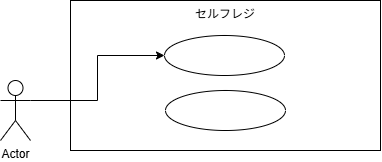

The diagram above was exported from draw.io. Its source (the exported page's mxGraphModel, read from the mxfile embedded in the PNG):
<mxGraphModel dx="879" dy="626" grid="1" gridSize="10" guides="1" tooltips="1" connect="1" arrows="1" fold="1" page="1" pageScale="1" pageWidth="827" pageHeight="1169" math="0" shadow="0">
  <root>
    <mxCell id="0" />
    <mxCell id="1" parent="0" />
    <mxCell id="vFgVRMkQlDCYB-M2dAUG-1" parent="1" style="shape=umlActor;verticalLabelPosition=bottom;verticalAlign=top;html=1;outlineConnect=0;" value="Actor" vertex="1">
      <mxGeometry height="60" width="30" x="130" y="260" as="geometry" />
    </mxCell>
    <mxCell id="vFgVRMkQlDCYB-M2dAUG-2" parent="1" style="rounded=0;whiteSpace=wrap;html=1;align=center;verticalAlign=top;" value="セルフレジ" vertex="1">
      <mxGeometry height="150" width="310" x="200" y="180" as="geometry" />
    </mxCell>
    <mxCell id="vFgVRMkQlDCYB-M2dAUG-5" parent="1" style="ellipse;whiteSpace=wrap;html=1;shapeInside=1;" value="" vertex="1">
      <mxGeometry height="40" width="120" x="294" y="215" as="geometry" />
    </mxCell>
    <mxCell id="vFgVRMkQlDCYB-M2dAUG-6" parent="1" style="ellipse;whiteSpace=wrap;html=1;shapeInside=1;" value="" vertex="1">
      <mxGeometry height="40" width="120" x="295" y="270" as="geometry" />
    </mxCell>
    <mxCell id="vFgVRMkQlDCYB-M2dAUG-7" edge="1" parent="1" source="vFgVRMkQlDCYB-M2dAUG-1" style="edgeStyle=orthogonalEdgeStyle;rounded=0;orthogonalLoop=1;jettySize=auto;html=1;exitX=1;exitY=0.3333333333333333;exitDx=0;exitDy=0;exitPerimeter=0;entryX=0;entryY=0.5;entryDx=0;entryDy=0;" target="vFgVRMkQlDCYB-M2dAUG-5">
      <mxGeometry relative="1" as="geometry" />
    </mxCell>
  </root>
</mxGraphModel>